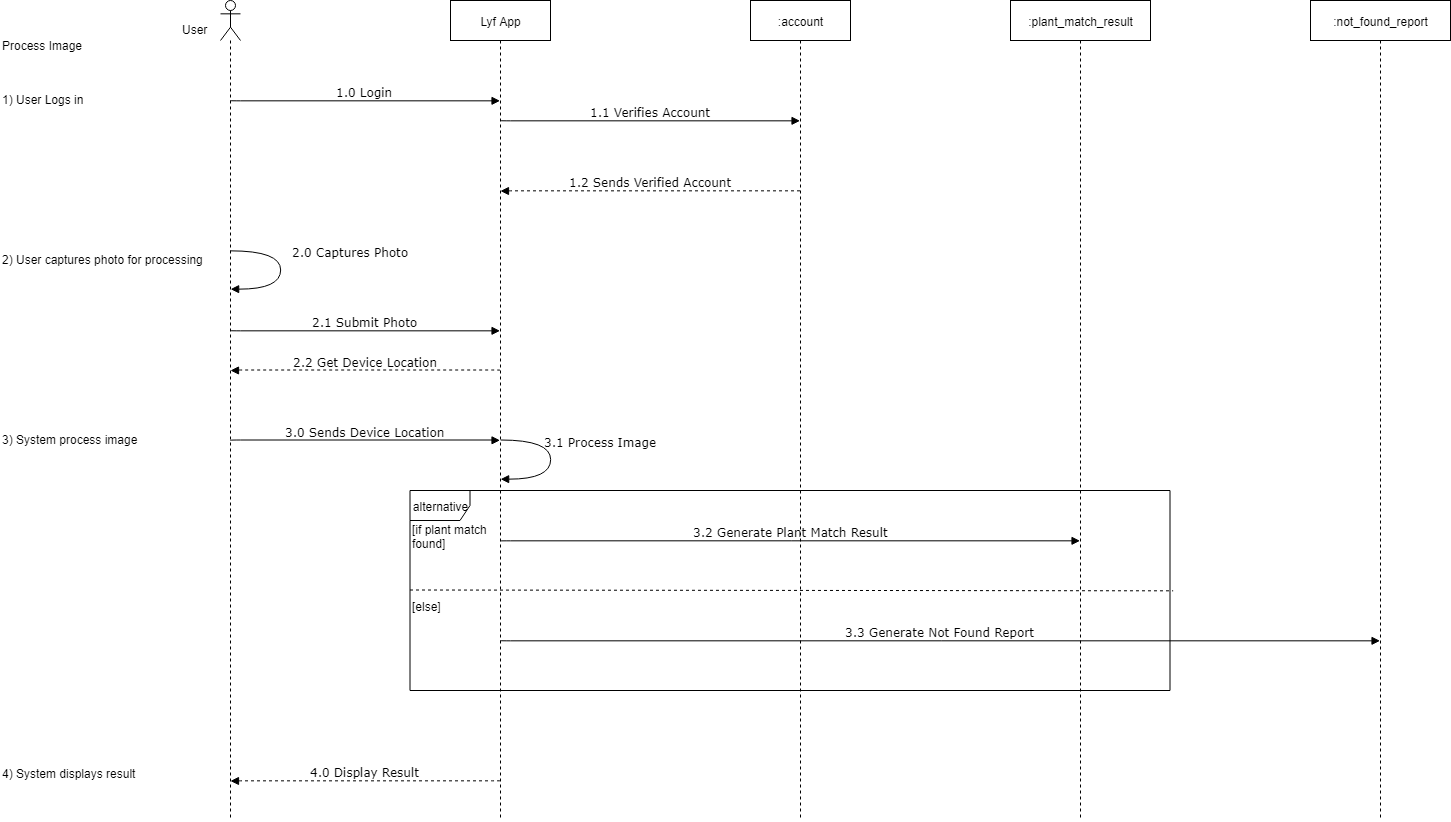

The diagram above was exported from draw.io. Its source (the exported page's mxGraphModel, read from the mxfile embedded in the PNG):
<mxGraphModel dx="2189" dy="708" grid="1" gridSize="10" guides="1" tooltips="1" connect="1" arrows="1" fold="1" page="1" pageScale="1" pageWidth="850" pageHeight="1100" math="0" shadow="0">
  <root>
    <mxCell id="0" />
    <mxCell id="1" parent="0" />
    <mxCell id="tB9qsoGlvofpHfJNz7n6-5" value="Lyf App" style="shape=umlLifeline;perimeter=lifelinePerimeter;whiteSpace=wrap;html=1;container=1;collapsible=0;recursiveResize=0;outlineConnect=0;" vertex="1" parent="1">
      <mxGeometry x="420" y="170" width="100" height="820" as="geometry" />
    </mxCell>
    <mxCell id="tB9qsoGlvofpHfJNz7n6-7" value="" style="shape=umlLifeline;participant=umlActor;perimeter=lifelinePerimeter;whiteSpace=wrap;html=1;container=1;collapsible=0;recursiveResize=0;verticalAlign=top;spacingTop=36;labelBackgroundColor=#ffffff;outlineConnect=0;" vertex="1" parent="1">
      <mxGeometry x="190" y="170" width="20" height="820" as="geometry" />
    </mxCell>
    <mxCell id="tB9qsoGlvofpHfJNz7n6-8" value="User" style="text;html=1;resizable=0;points=[];autosize=1;align=left;verticalAlign=top;spacingTop=-4;" vertex="1" parent="1">
      <mxGeometry x="150" y="190" width="40" height="10" as="geometry" />
    </mxCell>
    <mxCell id="tB9qsoGlvofpHfJNz7n6-9" value=":plant_match_result" style="shape=umlLifeline;perimeter=lifelinePerimeter;whiteSpace=wrap;html=1;container=1;collapsible=0;recursiveResize=0;outlineConnect=0;" vertex="1" parent="1">
      <mxGeometry x="980" y="170" width="140" height="820" as="geometry" />
    </mxCell>
    <mxCell id="tB9qsoGlvofpHfJNz7n6-10" value=":not_found_report" style="shape=umlLifeline;perimeter=lifelinePerimeter;whiteSpace=wrap;html=1;container=1;collapsible=0;recursiveResize=0;outlineConnect=0;" vertex="1" parent="1">
      <mxGeometry x="1280" y="170" width="140" height="820" as="geometry" />
    </mxCell>
    <mxCell id="tB9qsoGlvofpHfJNz7n6-12" value="2.0 Captures Photo" style="html=1;verticalAlign=bottom;endArrow=block;labelBackgroundColor=none;fontFamily=Verdana;fontSize=12;elbow=vertical;edgeStyle=orthogonalEdgeStyle;curved=1;" edge="1" parent="1" source="tB9qsoGlvofpHfJNz7n6-7">
      <mxGeometry x="-0.2725" y="-70" relative="1" as="geometry">
        <mxPoint x="206" y="420" as="sourcePoint" />
        <mxPoint x="200" y="459" as="targetPoint" />
        <Array as="points">
          <mxPoint x="250" y="420" />
          <mxPoint x="250" y="459" />
        </Array>
        <mxPoint x="140" y="9" as="offset" />
      </mxGeometry>
    </mxCell>
    <mxCell id="tB9qsoGlvofpHfJNz7n6-13" value="2.1 Submit Photo" style="html=1;verticalAlign=bottom;endArrow=block;labelBackgroundColor=none;fontFamily=Verdana;fontSize=12;edgeStyle=elbowEdgeStyle;elbow=vertical;" edge="1" parent="1" target="tB9qsoGlvofpHfJNz7n6-5">
      <mxGeometry relative="1" as="geometry">
        <mxPoint x="200" y="500" as="sourcePoint" />
        <mxPoint x="460" y="495" as="targetPoint" />
      </mxGeometry>
    </mxCell>
    <mxCell id="tB9qsoGlvofpHfJNz7n6-15" value="2.2 Get Device Location&lt;br&gt;" style="html=1;verticalAlign=bottom;endArrow=block;labelBackgroundColor=none;fontFamily=Verdana;fontSize=12;edgeStyle=elbowEdgeStyle;elbow=vertical;dashed=1;" edge="1" parent="1">
      <mxGeometry relative="1" as="geometry">
        <mxPoint x="469.4999999999998" y="539.8095238095237" as="sourcePoint" />
        <mxPoint x="200" y="540" as="targetPoint" />
      </mxGeometry>
    </mxCell>
    <mxCell id="tB9qsoGlvofpHfJNz7n6-16" value="3.0 Sends Device Location" style="html=1;verticalAlign=bottom;endArrow=block;labelBackgroundColor=none;fontFamily=Verdana;fontSize=12;edgeStyle=elbowEdgeStyle;elbow=vertical;" edge="1" parent="1">
      <mxGeometry relative="1" as="geometry">
        <mxPoint x="200" y="610" as="sourcePoint" />
        <mxPoint x="469.4999999999998" y="609.8095238095237" as="targetPoint" />
      </mxGeometry>
    </mxCell>
    <mxCell id="tB9qsoGlvofpHfJNz7n6-17" value="3.1 Process Image" style="html=1;verticalAlign=bottom;endArrow=block;labelBackgroundColor=none;fontFamily=Verdana;fontSize=12;elbow=vertical;edgeStyle=orthogonalEdgeStyle;curved=1;" edge="1" parent="1">
      <mxGeometry x="-0.2808" y="-51" relative="1" as="geometry">
        <mxPoint x="470.0238095238094" y="609.8095238095237" as="sourcePoint" />
        <mxPoint x="470.2380952380952" y="648.8571428571428" as="targetPoint" />
        <Array as="points">
          <mxPoint x="520" y="610" />
          <mxPoint x="520" y="649" />
        </Array>
        <mxPoint x="101" y="10" as="offset" />
      </mxGeometry>
    </mxCell>
    <mxCell id="tB9qsoGlvofpHfJNz7n6-18" value="alternative" style="shape=umlFrame;whiteSpace=wrap;html=1;" vertex="1" parent="1">
      <mxGeometry x="379.5" y="660" width="760" height="200" as="geometry" />
    </mxCell>
    <mxCell id="tB9qsoGlvofpHfJNz7n6-19" value="[if plant match&lt;br&gt;found]&lt;br&gt;" style="text;html=1;resizable=0;points=[];autosize=1;align=left;verticalAlign=top;spacingTop=-4;" vertex="1" parent="1">
      <mxGeometry x="379.5" y="690" width="90" height="30" as="geometry" />
    </mxCell>
    <mxCell id="tB9qsoGlvofpHfJNz7n6-20" value="[else]" style="text;html=1;resizable=0;points=[];autosize=1;align=left;verticalAlign=top;spacingTop=-4;" vertex="1" parent="1">
      <mxGeometry x="380" y="767" width="40" height="10" as="geometry" />
    </mxCell>
    <mxCell id="tB9qsoGlvofpHfJNz7n6-21" value="" style="endArrow=none;dashed=1;html=1;entryX=1.004;entryY=0.503;entryDx=0;entryDy=0;entryPerimeter=0;" edge="1" parent="1" target="tB9qsoGlvofpHfJNz7n6-18">
      <mxGeometry width="50" height="50" relative="1" as="geometry">
        <mxPoint x="379.5" y="759.5" as="sourcePoint" />
        <mxPoint x="469.5" y="759.5" as="targetPoint" />
      </mxGeometry>
    </mxCell>
    <mxCell id="tB9qsoGlvofpHfJNz7n6-22" value="3.2 Generate Plant Match Result" style="html=1;verticalAlign=bottom;endArrow=block;labelBackgroundColor=none;fontFamily=Verdana;fontSize=12;edgeStyle=elbowEdgeStyle;elbow=vertical;" edge="1" parent="1" target="tB9qsoGlvofpHfJNz7n6-9">
      <mxGeometry relative="1" as="geometry">
        <mxPoint x="470" y="710.5" as="sourcePoint" />
        <mxPoint x="739.5" y="710.3095238095239" as="targetPoint" />
      </mxGeometry>
    </mxCell>
    <mxCell id="tB9qsoGlvofpHfJNz7n6-24" value="3.3 Generate Not Found Report" style="html=1;verticalAlign=bottom;endArrow=block;labelBackgroundColor=none;fontFamily=Verdana;fontSize=12;edgeStyle=elbowEdgeStyle;elbow=vertical;" edge="1" parent="1" target="tB9qsoGlvofpHfJNz7n6-10">
      <mxGeometry relative="1" as="geometry">
        <mxPoint x="469.9999999999998" y="810" as="sourcePoint" />
        <mxPoint x="769.5" y="809.8333333333335" as="targetPoint" />
      </mxGeometry>
    </mxCell>
    <mxCell id="tB9qsoGlvofpHfJNz7n6-25" value="4.0 Display Result&lt;br&gt;" style="html=1;verticalAlign=bottom;endArrow=block;labelBackgroundColor=none;fontFamily=Verdana;fontSize=12;edgeStyle=elbowEdgeStyle;elbow=vertical;dashed=1;" edge="1" parent="1">
      <mxGeometry relative="1" as="geometry">
        <mxPoint x="469.5" y="950.3095238095239" as="sourcePoint" />
        <mxPoint x="200" y="950.5" as="targetPoint" />
      </mxGeometry>
    </mxCell>
    <mxCell id="tB9qsoGlvofpHfJNz7n6-34" value=":account" style="shape=umlLifeline;perimeter=lifelinePerimeter;whiteSpace=wrap;html=1;container=1;collapsible=0;recursiveResize=0;outlineConnect=0;" vertex="1" parent="1">
      <mxGeometry x="720" y="170" width="100" height="820" as="geometry" />
    </mxCell>
    <mxCell id="tB9qsoGlvofpHfJNz7n6-35" value="1.0 Login" style="html=1;verticalAlign=bottom;endArrow=block;labelBackgroundColor=none;fontFamily=Verdana;fontSize=12;edgeStyle=elbowEdgeStyle;elbow=vertical;" edge="1" parent="1">
      <mxGeometry relative="1" as="geometry">
        <mxPoint x="200" y="270" as="sourcePoint" />
        <mxPoint x="469.5" y="270.3333333333335" as="targetPoint" />
      </mxGeometry>
    </mxCell>
    <mxCell id="tB9qsoGlvofpHfJNz7n6-36" value="1.1 Verifies Account" style="html=1;verticalAlign=bottom;endArrow=block;labelBackgroundColor=none;fontFamily=Verdana;fontSize=12;edgeStyle=elbowEdgeStyle;elbow=vertical;" edge="1" parent="1" target="tB9qsoGlvofpHfJNz7n6-34">
      <mxGeometry relative="1" as="geometry">
        <mxPoint x="470" y="290" as="sourcePoint" />
        <mxPoint x="739.5" y="290.3333333333335" as="targetPoint" />
      </mxGeometry>
    </mxCell>
    <mxCell id="tB9qsoGlvofpHfJNz7n6-41" value="1.2 Sends Verified Account&lt;br&gt;" style="html=1;verticalAlign=bottom;endArrow=block;labelBackgroundColor=none;fontFamily=Verdana;fontSize=12;edgeStyle=elbowEdgeStyle;elbow=vertical;dashed=1;" edge="1" parent="1" source="tB9qsoGlvofpHfJNz7n6-34">
      <mxGeometry relative="1" as="geometry">
        <mxPoint x="739.5" y="360.30952380952385" as="sourcePoint" />
        <mxPoint x="470" y="360.5" as="targetPoint" />
      </mxGeometry>
    </mxCell>
    <mxCell id="tB9qsoGlvofpHfJNz7n6-43" value="Process Image" style="text;html=1;resizable=0;points=[];autosize=1;align=left;verticalAlign=top;spacingTop=-4;" vertex="1" parent="1">
      <mxGeometry x="-30" y="206" width="100" height="10" as="geometry" />
    </mxCell>
    <mxCell id="tB9qsoGlvofpHfJNz7n6-44" value="1) User Logs in" style="text;html=1;resizable=0;points=[];autosize=1;align=left;verticalAlign=top;spacingTop=-4;" vertex="1" parent="1">
      <mxGeometry x="-30" y="260" width="100" height="10" as="geometry" />
    </mxCell>
    <mxCell id="tB9qsoGlvofpHfJNz7n6-45" value="2) User captures photo for processing" style="text;html=1;resizable=0;points=[];autosize=1;align=left;verticalAlign=top;spacingTop=-4;" vertex="1" parent="1">
      <mxGeometry x="-30" y="420" width="220" height="10" as="geometry" />
    </mxCell>
    <mxCell id="tB9qsoGlvofpHfJNz7n6-46" value="3) System process image" style="text;html=1;resizable=0;points=[];autosize=1;align=left;verticalAlign=top;spacingTop=-4;" vertex="1" parent="1">
      <mxGeometry x="-30" y="600" width="150" height="10" as="geometry" />
    </mxCell>
    <mxCell id="tB9qsoGlvofpHfJNz7n6-47" value="4) System displays result" style="text;html=1;resizable=0;points=[];autosize=1;align=left;verticalAlign=top;spacingTop=-4;" vertex="1" parent="1">
      <mxGeometry x="-30" y="934" width="150" height="10" as="geometry" />
    </mxCell>
  </root>
</mxGraphModel>